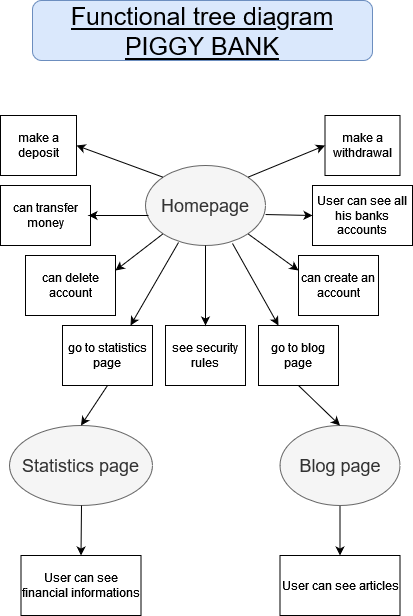

The diagram above was exported from draw.io. Its source (the exported page's mxGraphModel, read from the mxfile embedded in the PNG):
<mxGraphModel dx="1038" dy="1664" grid="1" gridSize="10" guides="1" tooltips="1" connect="1" arrows="1" fold="1" page="1" pageScale="1" pageWidth="827" pageHeight="1169" math="0" shadow="0">
  <root>
    <mxCell id="0" />
    <mxCell id="1" parent="0" />
    <mxCell id="b3pF3SJWfQjy4V6Umxnw-1" value="&lt;font style=&quot;font-size: 18px&quot;&gt;Homepage&lt;/font&gt;" style="ellipse;whiteSpace=wrap;html=1;fillColor=#f5f5f5;fontColor=#333333;strokeColor=#666666;" parent="1" vertex="1">
      <mxGeometry x="247" y="60" width="120" height="80" as="geometry" />
    </mxCell>
    <mxCell id="b3pF3SJWfQjy4V6Umxnw-2" value="&lt;font style=&quot;font-size: 18px&quot;&gt;Statistics page&lt;/font&gt;" style="ellipse;whiteSpace=wrap;html=1;fillColor=#f5f5f5;fontColor=#333333;strokeColor=#666666;" parent="1" vertex="1">
      <mxGeometry x="111" y="320" width="143" height="80" as="geometry" />
    </mxCell>
    <mxCell id="b3pF3SJWfQjy4V6Umxnw-3" value="&lt;font style=&quot;font-size: 18px&quot;&gt;Blog page&lt;/font&gt;" style="ellipse;whiteSpace=wrap;html=1;fillColor=#f5f5f5;fontColor=#333333;strokeColor=#666666;" parent="1" vertex="1">
      <mxGeometry x="381.5" y="320" width="120" height="80" as="geometry" />
    </mxCell>
    <mxCell id="b3pF3SJWfQjy4V6Umxnw-4" value="User can see all his banks accounts" style="rounded=0;whiteSpace=wrap;html=1;" parent="1" vertex="1">
      <mxGeometry x="414" y="80" width="100" height="60" as="geometry" />
    </mxCell>
    <mxCell id="b3pF3SJWfQjy4V6Umxnw-5" value="User can see articles" style="rounded=0;whiteSpace=wrap;html=1;" parent="1" vertex="1">
      <mxGeometry x="381.5" y="450" width="120" height="60" as="geometry" />
    </mxCell>
    <mxCell id="b3pF3SJWfQjy4V6Umxnw-6" value="User can see financial informations" style="rounded=0;whiteSpace=wrap;html=1;" parent="1" vertex="1">
      <mxGeometry x="122.5" y="450" width="120" height="60" as="geometry" />
    </mxCell>
    <mxCell id="b3pF3SJWfQjy4V6Umxnw-7" value="see security rules" style="rounded=0;whiteSpace=wrap;html=1;" parent="1" vertex="1">
      <mxGeometry x="267" y="220" width="80" height="60" as="geometry" />
    </mxCell>
    <mxCell id="b3pF3SJWfQjy4V6Umxnw-8" value="can delete account" style="rounded=0;whiteSpace=wrap;html=1;" parent="1" vertex="1">
      <mxGeometry x="127" y="150" width="90" height="60" as="geometry" />
    </mxCell>
    <mxCell id="b3pF3SJWfQjy4V6Umxnw-9" value="can create an account" style="rounded=0;whiteSpace=wrap;html=1;" parent="1" vertex="1">
      <mxGeometry x="400" y="150" width="80" height="60" as="geometry" />
    </mxCell>
    <mxCell id="b3pF3SJWfQjy4V6Umxnw-10" value="can transfer money" style="rounded=0;whiteSpace=wrap;html=1;" parent="1" vertex="1">
      <mxGeometry x="102" y="80" width="90" height="60" as="geometry" />
    </mxCell>
    <mxCell id="b3pF3SJWfQjy4V6Umxnw-11" value="make a deposit" style="rounded=0;whiteSpace=wrap;html=1;" parent="1" vertex="1">
      <mxGeometry x="102" y="10" width="76" height="60" as="geometry" />
    </mxCell>
    <mxCell id="b3pF3SJWfQjy4V6Umxnw-12" value="make a withdrawal" style="rounded=0;whiteSpace=wrap;html=1;" parent="1" vertex="1">
      <mxGeometry x="426.5" y="10" width="75" height="60" as="geometry" />
    </mxCell>
    <mxCell id="b3pF3SJWfQjy4V6Umxnw-17" value="go to blog page " style="rounded=0;whiteSpace=wrap;html=1;" parent="1" vertex="1">
      <mxGeometry x="360" y="220" width="80" height="60" as="geometry" />
    </mxCell>
    <mxCell id="b3pF3SJWfQjy4V6Umxnw-18" value="go to statistics page" style="rounded=0;whiteSpace=wrap;html=1;" parent="1" vertex="1">
      <mxGeometry x="164" y="220" width="90" height="60" as="geometry" />
    </mxCell>
    <mxCell id="iMjjO1DTULKPANpiB9Ln-1" value="" style="endArrow=classic;html=1;rounded=0;fontSize=18;entryX=0.5;entryY=0;entryDx=0;entryDy=0;exitX=0.5;exitY=1;exitDx=0;exitDy=0;" edge="1" parent="1" source="b3pF3SJWfQjy4V6Umxnw-1" target="b3pF3SJWfQjy4V6Umxnw-7">
      <mxGeometry width="50" height="50" relative="1" as="geometry">
        <mxPoint x="280" y="350" as="sourcePoint" />
        <mxPoint x="330" y="300" as="targetPoint" />
      </mxGeometry>
    </mxCell>
    <mxCell id="iMjjO1DTULKPANpiB9Ln-2" value="" style="endArrow=classic;html=1;rounded=0;fontSize=18;entryX=0;entryY=0.25;entryDx=0;entryDy=0;exitX=1;exitY=1;exitDx=0;exitDy=0;" edge="1" parent="1" source="b3pF3SJWfQjy4V6Umxnw-1" target="b3pF3SJWfQjy4V6Umxnw-9">
      <mxGeometry width="50" height="50" relative="1" as="geometry">
        <mxPoint x="280" y="260" as="sourcePoint" />
        <mxPoint x="330" y="210" as="targetPoint" />
      </mxGeometry>
    </mxCell>
    <mxCell id="iMjjO1DTULKPANpiB9Ln-3" value="" style="endArrow=classic;html=1;rounded=0;fontSize=18;entryX=1;entryY=0.25;entryDx=0;entryDy=0;exitX=0;exitY=1;exitDx=0;exitDy=0;" edge="1" parent="1" source="b3pF3SJWfQjy4V6Umxnw-1" target="b3pF3SJWfQjy4V6Umxnw-8">
      <mxGeometry width="50" height="50" relative="1" as="geometry">
        <mxPoint x="280" y="260" as="sourcePoint" />
        <mxPoint x="330" y="210" as="targetPoint" />
      </mxGeometry>
    </mxCell>
    <mxCell id="iMjjO1DTULKPANpiB9Ln-4" value="" style="endArrow=classic;html=1;rounded=0;fontSize=18;entryX=0;entryY=0.5;entryDx=0;entryDy=0;exitX=1;exitY=0;exitDx=0;exitDy=0;" edge="1" parent="1" source="b3pF3SJWfQjy4V6Umxnw-1" target="b3pF3SJWfQjy4V6Umxnw-12">
      <mxGeometry width="50" height="50" relative="1" as="geometry">
        <mxPoint x="280" y="260" as="sourcePoint" />
        <mxPoint x="330" y="210" as="targetPoint" />
      </mxGeometry>
    </mxCell>
    <mxCell id="iMjjO1DTULKPANpiB9Ln-5" value="" style="endArrow=classic;html=1;rounded=0;fontSize=18;entryX=0;entryY=0.5;entryDx=0;entryDy=0;exitX=1;exitY=0.613;exitDx=0;exitDy=0;exitPerimeter=0;" edge="1" parent="1" source="b3pF3SJWfQjy4V6Umxnw-1" target="b3pF3SJWfQjy4V6Umxnw-4">
      <mxGeometry width="50" height="50" relative="1" as="geometry">
        <mxPoint x="280" y="260" as="sourcePoint" />
        <mxPoint x="330" y="210" as="targetPoint" />
      </mxGeometry>
    </mxCell>
    <mxCell id="iMjjO1DTULKPANpiB9Ln-6" value="" style="endArrow=classic;html=1;rounded=0;fontSize=18;" edge="1" parent="1">
      <mxGeometry width="50" height="50" relative="1" as="geometry">
        <mxPoint x="250" y="110" as="sourcePoint" />
        <mxPoint x="190" y="110" as="targetPoint" />
      </mxGeometry>
    </mxCell>
    <mxCell id="iMjjO1DTULKPANpiB9Ln-7" value="" style="endArrow=classic;html=1;rounded=0;fontSize=18;entryX=1;entryY=0.5;entryDx=0;entryDy=0;exitX=0;exitY=0;exitDx=0;exitDy=0;" edge="1" parent="1" source="b3pF3SJWfQjy4V6Umxnw-1" target="b3pF3SJWfQjy4V6Umxnw-11">
      <mxGeometry width="50" height="50" relative="1" as="geometry">
        <mxPoint x="280" y="260" as="sourcePoint" />
        <mxPoint x="330" y="210" as="targetPoint" />
      </mxGeometry>
    </mxCell>
    <mxCell id="iMjjO1DTULKPANpiB9Ln-8" value="" style="endArrow=classic;html=1;rounded=0;fontSize=18;entryX=0.25;entryY=0;entryDx=0;entryDy=0;exitX=0.725;exitY=0.975;exitDx=0;exitDy=0;exitPerimeter=0;" edge="1" parent="1" source="b3pF3SJWfQjy4V6Umxnw-1" target="b3pF3SJWfQjy4V6Umxnw-17">
      <mxGeometry width="50" height="50" relative="1" as="geometry">
        <mxPoint x="280" y="260" as="sourcePoint" />
        <mxPoint x="330" y="210" as="targetPoint" />
      </mxGeometry>
    </mxCell>
    <mxCell id="iMjjO1DTULKPANpiB9Ln-9" value="" style="endArrow=classic;html=1;rounded=0;fontSize=18;" edge="1" parent="1">
      <mxGeometry width="50" height="50" relative="1" as="geometry">
        <mxPoint x="280" y="137" as="sourcePoint" />
        <mxPoint x="232" y="220" as="targetPoint" />
      </mxGeometry>
    </mxCell>
    <mxCell id="iMjjO1DTULKPANpiB9Ln-10" value="" style="endArrow=classic;html=1;rounded=0;fontSize=18;entryX=0.5;entryY=0;entryDx=0;entryDy=0;exitX=0.5;exitY=1;exitDx=0;exitDy=0;" edge="1" parent="1" source="b3pF3SJWfQjy4V6Umxnw-3" target="b3pF3SJWfQjy4V6Umxnw-5">
      <mxGeometry width="50" height="50" relative="1" as="geometry">
        <mxPoint x="280" y="450" as="sourcePoint" />
        <mxPoint x="330" y="400" as="targetPoint" />
      </mxGeometry>
    </mxCell>
    <mxCell id="iMjjO1DTULKPANpiB9Ln-11" value="" style="endArrow=classic;html=1;rounded=0;fontSize=18;entryX=0.5;entryY=0;entryDx=0;entryDy=0;" edge="1" parent="1" target="b3pF3SJWfQjy4V6Umxnw-6">
      <mxGeometry width="50" height="50" relative="1" as="geometry">
        <mxPoint x="183" y="400" as="sourcePoint" />
        <mxPoint x="330" y="400" as="targetPoint" />
      </mxGeometry>
    </mxCell>
    <mxCell id="iMjjO1DTULKPANpiB9Ln-12" value="" style="endArrow=classic;html=1;rounded=0;fontSize=18;entryX=0.5;entryY=0;entryDx=0;entryDy=0;exitX=0.5;exitY=1;exitDx=0;exitDy=0;" edge="1" parent="1" source="b3pF3SJWfQjy4V6Umxnw-18" target="b3pF3SJWfQjy4V6Umxnw-2">
      <mxGeometry width="50" height="50" relative="1" as="geometry">
        <mxPoint x="280" y="450" as="sourcePoint" />
        <mxPoint x="330" y="400" as="targetPoint" />
      </mxGeometry>
    </mxCell>
    <mxCell id="iMjjO1DTULKPANpiB9Ln-13" value="" style="endArrow=classic;html=1;rounded=0;fontSize=18;entryX=0.5;entryY=0;entryDx=0;entryDy=0;exitX=0.5;exitY=1;exitDx=0;exitDy=0;" edge="1" parent="1" source="b3pF3SJWfQjy4V6Umxnw-17" target="b3pF3SJWfQjy4V6Umxnw-3">
      <mxGeometry width="50" height="50" relative="1" as="geometry">
        <mxPoint x="280" y="450" as="sourcePoint" />
        <mxPoint x="330" y="400" as="targetPoint" />
      </mxGeometry>
    </mxCell>
    <mxCell id="iMjjO1DTULKPANpiB9Ln-14" value="&lt;div&gt;&lt;font style=&quot;font-size: 25px&quot;&gt;&lt;u&gt;Functional tree diagram&lt;/u&gt;&lt;/font&gt;&lt;/div&gt;&lt;div&gt;&lt;font style=&quot;font-size: 25px&quot;&gt;&lt;u&gt;PIGGY BANK&lt;br&gt;&lt;/u&gt;&lt;/font&gt;&lt;/div&gt;" style="rounded=1;whiteSpace=wrap;html=1;fontSize=18;fillColor=#dae8fc;strokeColor=#6c8ebf;" vertex="1" parent="1">
      <mxGeometry x="134" y="-105" width="340" height="60" as="geometry" />
    </mxCell>
  </root>
</mxGraphModel>